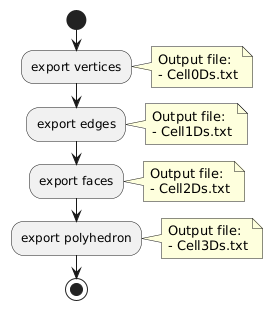

The diagram above was rendered by PlantUML. Its source (embedded in the PNG):
@startuml
start 
  :export vertices;
  note right
  Output file:
  - Cell0Ds.txt
  end note
  :export edges;
  note right
  Output file:
  - Cell1Ds.txt
  end note
  :export faces;
  note right
  Output file:
  - Cell2Ds.txt
  end note
  :export polyhedron;
  note right
  Output file:
  - Cell3Ds.txt
  end note



stop
@enduml